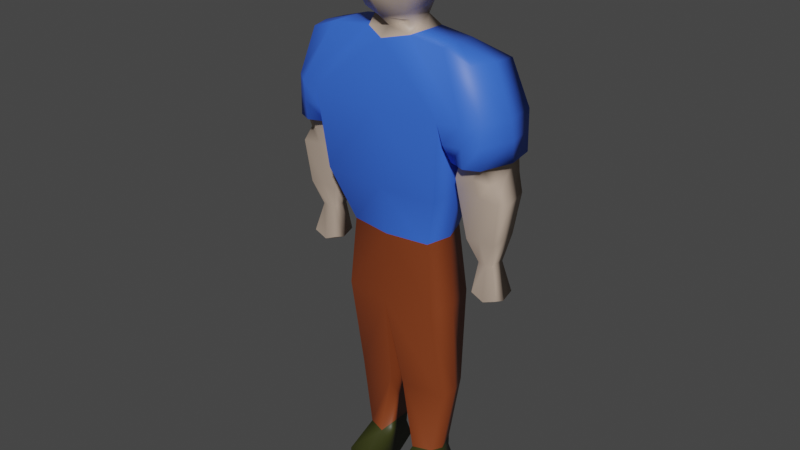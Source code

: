 # Source: male_character.blend  (saved by Blender 3.1.7; exported with 4.5.12 LTS)
import bpy
from mathutils import Matrix  # noqa: F401  (used for matrix-valued properties, if any)

bpy.ops.wm.read_factory_settings(use_empty=True)
scene = bpy.context.scene
scene.name = 'Scene'

# ---- collections
col_collection = bpy.data.collections.new('Collection'); scene.collection.children.link(col_collection)

# ---- materials (node trees are filled in below, after node groups)
mat_skin = bpy.data.materials.new('Skin')
mat_skin.use_transparent_shadow = False
mat_base = bpy.data.materials.new('Base')
mat_base.use_transparent_shadow = False
mat_shirt = bpy.data.materials.new('Shirt')
mat_shirt.use_transparent_shadow = False
mat_pants = bpy.data.materials.new('Pants')
mat_pants.use_transparent_shadow = False
mat_shoes = bpy.data.materials.new('Shoes')
mat_shoes.use_transparent_shadow = False

# ---- material node trees
mat_skin.use_nodes = True; mat_skin.node_tree.nodes.clear()
_N = mat_skin.node_tree.nodes; _L = mat_skin.node_tree.links
n0 = _N.new('ShaderNodeBsdfPrincipled'); n0.name = 'Principled BSDF'; n0.location = (10, 300)
n0.distribution = 'GGX'
n0.subsurface_method = 'RANDOM_WALK_SKIN'
n0.inputs[0].default_value = (0.5122, 0.3968, 0.3136, 1.0)
n0.inputs[3].default_value = 1.45
n0.inputs[27].default_value = (0.0, 0.0, 0.0, 1.0)
n0.inputs[28].default_value = 1.0
n1 = _N.new('ShaderNodeOutputMaterial'); n1.name = 'Material Output'; n1.location = (300, 300)
_L.new(n0.outputs[0], n1.inputs[0])
n1.is_active_output = True
mat_base.use_nodes = True; mat_base.node_tree.nodes.clear()
_N = mat_base.node_tree.nodes; _L = mat_base.node_tree.links
n0 = _N.new('ShaderNodeBsdfPrincipled'); n0.name = 'Principled BSDF'; n0.location = (10, 300)
n0.distribution = 'GGX'
n0.subsurface_method = 'RANDOM_WALK_SKIN'
n0.inputs[0].default_value = (1.0, 1.0, 1.0, 1.0)
n0.inputs[3].default_value = 1.45
n0.inputs[27].default_value = (0.0, 0.0, 0.0, 1.0)
n0.inputs[28].default_value = 1.0
n1 = _N.new('ShaderNodeOutputMaterial'); n1.name = 'Material Output'; n1.location = (300, 300)
_L.new(n0.outputs[0], n1.inputs[0])
n1.is_active_output = True
mat_shirt.use_nodes = True; mat_shirt.node_tree.nodes.clear()
_N = mat_shirt.node_tree.nodes; _L = mat_shirt.node_tree.links
n0 = _N.new('ShaderNodeBsdfPrincipled'); n0.name = 'Principled BSDF'; n0.location = (10, 300)
n0.distribution = 'GGX'
n0.subsurface_method = 'RANDOM_WALK_SKIN'
n0.inputs[0].default_value = (0.03989, 0.1412, 0.8, 1.0)
n0.inputs[3].default_value = 1.45
n0.inputs[27].default_value = (0.0, 0.0, 0.0, 1.0)
n0.inputs[28].default_value = 1.0
n1 = _N.new('ShaderNodeOutputMaterial'); n1.name = 'Material Output'; n1.location = (300, 300)
_L.new(n0.outputs[0], n1.inputs[0])
n1.is_active_output = True
mat_pants.use_nodes = True; mat_pants.node_tree.nodes.clear()
_N = mat_pants.node_tree.nodes; _L = mat_pants.node_tree.links
n0 = _N.new('ShaderNodeBsdfPrincipled'); n0.name = 'Principled BSDF'; n0.location = (10, 300)
n0.distribution = 'GGX'
n0.subsurface_method = 'RANDOM_WALK_SKIN'
n0.inputs[0].default_value = (0.2266, 0.04684, 0.0114, 1.0)
n0.inputs[3].default_value = 1.45
n0.inputs[27].default_value = (0.0, 0.0, 0.0, 1.0)
n0.inputs[28].default_value = 1.0
n1 = _N.new('ShaderNodeOutputMaterial'); n1.name = 'Material Output'; n1.location = (300, 300)
_L.new(n0.outputs[0], n1.inputs[0])
n1.is_active_output = True
mat_shoes.use_nodes = True; mat_shoes.node_tree.nodes.clear()
_N = mat_shoes.node_tree.nodes; _L = mat_shoes.node_tree.links
n0 = _N.new('ShaderNodeBsdfPrincipled'); n0.name = 'Principled BSDF'; n0.location = (10, 300)
n0.distribution = 'GGX'
n0.subsurface_method = 'RANDOM_WALK_SKIN'
n0.inputs[0].default_value = (0.0348, 0.03929, 0.007066, 1.0)
n0.inputs[3].default_value = 1.45
n0.inputs[27].default_value = (0.0, 0.0, 0.0, 1.0)
n0.inputs[28].default_value = 1.0
n1 = _N.new('ShaderNodeOutputMaterial'); n1.name = 'Material Output'; n1.location = (300, 300)
_L.new(n0.outputs[0], n1.inputs[0])
n1.is_active_output = True

# ---- world
world_world = bpy.data.worlds.new('World'); scene.world = world_world
world_world.use_nodes = True; world_world.node_tree.nodes.clear()
_N = world_world.node_tree.nodes; _L = world_world.node_tree.links
n0 = _N.new('ShaderNodeOutputWorld'); n0.name = 'World Output'; n0.location = (300, 300)
n1 = _N.new('ShaderNodeBackground'); n1.name = 'Background'; n1.location = (10, 300)
n1.inputs[0].default_value = (0.05088, 0.05088, 0.05088, 1.0)
_L.new(n1.outputs[0], n0.inputs[0])
n0.is_active_output = True
world_world.color = (0.05088, 0.05088, 0.05088)
world_world.use_sun_shadow = False
world_world.sun_shadow_jitter_overblur = 0.0

# ---- meshes
me_cube_001 = bpy.data.meshes.new('Cube.001')
me_cube_001.from_pydata([(0.2818, -0.4981, -2.5), (0.2276, -1.819, 2.284), (0.27, 0.8587, -2.5), (0.2409, 0.1543, 2.335), (0.1698, 0.606, 1.627), (0.2964, 0.9889, 0.0), (0.3517, 1.153, -0.5995), (0.1698, -1.023, 1.637), (0.3205, -0.9707, 2.105e-09), (0.3635, -1.079, -0.5995), (0.1725, 0.4636, -2.5), (0.0, 0.3663, 2.489), (0.1475, -0.7417, -2.5), (0.0, -1.789, 2.516), (0.0, -1.322, -0.5995), (0.0, -1.214, 0.0), (0.0, -1.416, 1.598), (0.0, 1.273, -0.5995), (0.0, 1.214, 0.0), (0.0, 0.8287, 1.589), (0.4406, 1.034, 1.115), (0.3869, 1.252, 0.4476), (0.5094, -1.789, 1.115), (0.4557, -1.545, 0.4476), (0.0, 1.323, 1.091), (0.0, 1.306, 0.4354), (0.0, -1.789, 1.08), (0.0, -1.545, 0.4354), (0.3621, 0.8949, -1.449), (0.2815, 0.7839, -2.077), (0.3739, -0.4079, -1.463), (0.2934, -0.4233, -2.077), (0.05624, 1.015, -1.449), (0.1539, 0.9041, -2.077), (0.05624, -0.6515, -1.463), (0.1539, -0.6669, -2.077), (0.2879, 0.4169, 2.142), (0.1756, 0.1838, 1.836), (0.2746, -1.753, 2.142), (0.1623, -1.222, 1.798), (0.0, -2.292, 2.054), (0.0, -1.405, 1.752), (0.0, 0.9429, 2.142), (0.0, 0.5953, 1.843), (0.1007, 0.3844, 1.713), (0.1432, -0.8652, 1.733), (0.0, -1.023, 1.674), (0.0, 0.6214, 1.668), (0.7102, 0.7373, 1.503), (0.6524, -1.031, 1.525), (0.8124, 1.069, 1.125), (0.7645, -1.223, 1.125), (0.6647, -1.619, 1.12), (0.4561, -1.185, 1.614), (0.6776, 1.259, 1.12), (0.4366, 0.4571, 1.605), (0.5814, 1.018, 0.7839), (0.5814, -1.018, 0.7839), (0.7586, 1.018, 0.7839), (0.7586, -1.018, 0.7839), (0.6782, -1.018, 0.7839), (0.6782, 1.018, 0.7839), (0.6801, 1.259, 0.952), (0.52, 1.049, 0.9457), (0.5305, -1.621, 0.9457), (0.6653, -1.548, 0.952), (0.8149, 1.069, 0.9544), (0.767, -1.223, 0.9544), (0.5168, 1.023, 0.7839), (0.5413, -1.214, 0.7839), (0.8174, 1.069, 0.7839), (0.7695, -1.223, 0.7839), (0.6667, -1.452, 0.7839), (0.6826, 1.233, 0.7839), (0.6962, 0.6378, 0.508), (0.6962, -0.7482, 0.5117), (0.5343, 0.6378, 0.4913), (0.5343, -0.7482, 0.495), (0.8479, 0.6378, 0.4977), (0.8479, -0.7482, 0.5014), (0.6828, -0.9732, 0.6712), (0.7805, -0.6918, 0.6386), (0.5446, 0.8566, 0.641), (0.5446, -0.9732, 0.641), (0.6828, 0.9993, 0.6712), (0.7941, 0.8294, 0.6313), (0.7252, 0.4774, -0.3904), (0.7252, -0.4774, -0.3904), (0.6287, 0.4774, -0.3388), (0.6287, -0.4774, -0.3388), (0.8251, 0.4774, -0.3417), (0.8251, -0.4774, -0.3417), (0.7012, 0.4905, 0.161), (0.7092, 0.3188, -0.09422), (0.6536, 0.3188, -0.08456), (0.5974, 0.4905, 0.1432), (0.8094, 0.4905, 0.1545), (0.7613, 0.3188, -0.0875), (0.8094, -0.6378, 0.1378), (0.7613, -0.2943, -0.08377), (0.5974, -0.6378, 0.1264), (0.6536, -0.2943, -0.08083), (0.7092, -0.2943, -0.0905), (0.7012, -0.6378, 0.1442), (0.1698, -0.2083, 1.632), (0.5094, 0.0, 1.115), (0.7102, -0.1618, 1.518), (0.8373, -0.128, 1.125), (0.4432, -0.322, 1.614), (0.4826, -0.2531, 0.7839), (0.8508, 0.0, 0.7839), (0.8483, 0.0, 0.9544), (0.496, 0.0, 0.9457), (0.5814, 0.0, 0.7839), (0.7586, 0.0, 0.7839), (0.5343, 0.0, 0.4447), (0.8479, 0.0, 0.4511), (0.7941, 0.0, 0.6313), (0.5446, 0.0, 0.641), (0.7252, 0.009815, -0.4321), (0.6287, 0.009815, -0.3805), (0.8251, 0.009815, -0.3835), (0.5974, 0.0, 0.1283), (0.6536, 0.0, -0.07711), (0.8094, 0.0, 0.1396), (0.7613, 0.0, -0.08005), (0.3265, 0.0, -2.5), (0.4082, -0.02454, -0.5995), (0.3653, 0.0, 0.0), (0.1475, 0.0, -2.5), (0.4557, -0.03408, 0.4476), (0.3381, 0.0, -2.077), (0.4186, 0.1818, -1.456), (0.2906, 0.715, -2.162), (0.3138, -1.582, -2.235), (0.1507, 0.8352, -2.162), (0.1507, -1.906, -2.235), (0.3698, 0.0, -2.289), (0.2952, 1.012, -2.344), (0.3184, -1.589, -2.397), (0.1491, 1.132, -2.344), (0.1491, -1.913, -2.397), (0.3744, 0.0, -2.394), (-0.2818, -0.4981, -2.5), (-0.2276, -1.819, 2.284), (-0.27, 0.8587, -2.5), (-0.2409, 0.1543, 2.335), (-0.1698, 0.606, 1.627), (-0.2964, 0.9889, 0.0), (-0.3517, 1.153, -0.5995), (-0.1698, -1.023, 1.637), (-0.3205, -0.9707, 2.105e-09), (-0.3635, -1.079, -0.5995), (-0.1725, 0.4636, -2.5), (-0.1475, -0.7417, -2.5), (-0.4406, 1.034, 1.115), (-0.3869, 1.252, 0.4476), (-0.5094, -1.789, 1.115), (-0.4557, -1.545, 0.4476), (-0.3621, 0.8949, -1.449), (-0.2815, 0.7839, -2.077), (-0.3739, -0.4079, -1.463), (-0.2934, -0.4233, -2.077), (-0.05624, 1.015, -1.449), (-0.1539, 0.9041, -2.077), (-0.05624, -0.6515, -1.463), (-0.1539, -0.6669, -2.077), (-0.2879, 0.4169, 2.142), (-0.1756, 0.1838, 1.836), (-0.2746, -1.753, 2.142), (-0.1623, -1.222, 1.798), (-0.1007, 0.3844, 1.713), (-0.1432, -0.8652, 1.733), (-0.7102, 0.7373, 1.503), (-0.6524, -1.031, 1.525), (-0.8124, 1.069, 1.125), (-0.7645, -1.223, 1.125), (-0.6647, -1.619, 1.12), (-0.4561, -1.185, 1.614), (-0.6776, 1.259, 1.12), (-0.4366, 0.4571, 1.605), (-0.5814, 1.018, 0.7839), (-0.5814, -1.018, 0.7839), (-0.7586, 1.018, 0.7839), (-0.7586, -1.018, 0.7839), (-0.6782, -1.018, 0.7839), (-0.6782, 1.018, 0.7839), (-0.6801, 1.259, 0.952), (-0.52, 1.049, 0.9457), (-0.5305, -1.621, 0.9457), (-0.6653, -1.548, 0.952), (-0.8149, 1.069, 0.9544), (-0.767, -1.223, 0.9544), (-0.5168, 1.023, 0.7839), (-0.5413, -1.214, 0.7839), (-0.8174, 1.069, 0.7839), (-0.7695, -1.223, 0.7839), (-0.6667, -1.452, 0.7839), (-0.6826, 1.233, 0.7839), (-0.6962, 0.6378, 0.508), (-0.6962, -0.7482, 0.5117), (-0.5343, 0.6378, 0.4913), (-0.5343, -0.7482, 0.495), (-0.8479, 0.6378, 0.4977), (-0.8479, -0.7482, 0.5014), (-0.6828, -0.9732, 0.6712), (-0.7805, -0.6918, 0.6386), (-0.5446, 0.8566, 0.641), (-0.5446, -0.9732, 0.641), (-0.6828, 0.9993, 0.6712), (-0.7941, 0.8294, 0.6313), (-0.7252, 0.4774, -0.3904), (-0.7252, -0.4774, -0.3904), (-0.6287, 0.4774, -0.3388), (-0.6287, -0.4774, -0.3388), (-0.8251, 0.4774, -0.3417), (-0.8251, -0.4774, -0.3417), (-0.7012, 0.4905, 0.161), (-0.7092, 0.3188, -0.09422), (-0.6536, 0.3188, -0.08456), (-0.5974, 0.4905, 0.1432), (-0.8094, 0.4905, 0.1545), (-0.7613, 0.3188, -0.0875), (-0.8094, -0.6378, 0.1378), (-0.7613, -0.2943, -0.08377), (-0.5974, -0.6378, 0.1264), (-0.6536, -0.2943, -0.08083), (-0.7092, -0.2943, -0.0905), (-0.7012, -0.6378, 0.1442), (-0.1698, -0.2083, 1.632), (-0.5094, 0.0, 1.115), (-0.7102, -0.1618, 1.518), (-0.8373, -0.128, 1.125), (-0.4432, -0.322, 1.614), (-0.4826, -0.2531, 0.7839), (-0.8508, 0.0, 0.7839), (-0.8483, 0.0, 0.9544), (-0.496, 0.0, 0.9457), (-0.5814, 0.0, 0.7839), (-0.7586, 0.0, 0.7839), (-0.5343, 0.0, 0.4447), (-0.8479, 0.0, 0.4511), (-0.7941, 0.0, 0.6313), (-0.5446, 0.0, 0.641), (-0.7252, 0.009815, -0.4321), (-0.6287, 0.009815, -0.3805), (-0.8251, 0.009815, -0.3835), (-0.5974, 0.0, 0.1283), (-0.6536, 0.0, -0.07711), (-0.8094, 0.0, 0.1396), (-0.7613, 0.0, -0.08005), (-0.3265, 0.0, -2.5), (-0.4082, -0.02454, -0.5995), (-0.3653, 0.0, 0.0), (-0.1475, 0.0, -2.5), (-0.4557, -0.03408, 0.4476), (-0.3381, 0.0, -2.077), (-0.4186, 0.1818, -1.456), (-0.2906, 0.715, -2.162), (-0.3138, -1.582, -2.235), (-0.1507, 0.8352, -2.162), (-0.1507, -1.906, -2.235), (-0.3698, 0.0, -2.289), (-0.2952, 1.012, -2.344), (-0.3184, -1.589, -2.397), (-0.1491, 1.132, -2.344), (-0.1491, -1.913, -2.397), (-0.3744, 0.0, -2.394)], [], [(42, 11, 3, 36), (36, 3, 1, 38), (129, 126, 0, 12), (132, 127, 9, 30), (127, 128, 8, 9), (53, 52, 51, 49), (32, 17, 6, 28), (17, 18, 5, 6), (24, 19, 4, 20), (22, 7, 16, 26), (9, 8, 15, 14), (30, 9, 14, 34), (3, 11, 13, 1), (38, 1, 13, 40), (8, 23, 27, 15), (23, 22, 26, 27), (18, 25, 21, 5), (25, 24, 20, 21), (128, 130, 23, 8), (21, 20, 105, 22, 23, 130), (134, 31, 35, 136), (31, 30, 34, 35), (135, 33, 29, 133), (33, 32, 28, 29), (137, 131, 31, 134), (131, 132, 30, 31), (47, 19, 16, 46), (11, 42, 40, 13), (42, 43, 41, 40), (45, 39, 41, 46), (39, 38, 40, 41), (44, 37, 39, 45), (37, 36, 38, 39), (47, 43, 37, 44), (43, 42, 36, 37), (19, 47, 44, 4), (4, 44, 45, 7, 104), (7, 45, 46, 16), (43, 47, 46, 41), (107, 106, 49, 51), (65, 64, 69, 72), (54, 55, 48, 50), (108, 53, 49, 106), (104, 7, 53, 108), (20, 4, 55, 54), (63, 62, 73, 68), (7, 22, 52, 53), (118, 82, 76, 115), (81, 80, 75, 79), (62, 66, 70, 73), (112, 63, 68, 109), (67, 65, 72, 71), (111, 67, 71, 110), (107, 51, 67, 111), (51, 52, 65, 67), (105, 20, 63, 112), (54, 50, 66, 62), (20, 54, 62, 63), (52, 22, 64, 65), (113, 57, 69, 109), (114, 58, 70, 110), (60, 59, 71, 72), (58, 61, 73, 70), (57, 60, 72, 69), (61, 56, 68, 73), (93, 97, 90, 86), (94, 93, 86, 88), (82, 84, 74, 76), (84, 85, 78, 74), (117, 81, 79, 116), (80, 83, 77, 75), (60, 57, 83, 80), (114, 59, 81, 117), (61, 58, 85, 84), (56, 61, 84, 82), (59, 60, 80, 81), (113, 56, 82, 118), (119, 86, 90, 121), (120, 88, 86, 119), (125, 99, 91, 121), (102, 101, 89, 87), (99, 102, 87, 91), (123, 94, 88, 120), (115, 76, 95, 122), (122, 95, 94, 123), (79, 75, 103, 98), (98, 103, 102, 99), (75, 77, 100, 103), (103, 100, 101, 102), (116, 79, 98, 124), (124, 98, 99, 125), (76, 74, 92, 95), (95, 92, 93, 94), (74, 78, 96, 92), (92, 96, 97, 93), (96, 124, 125, 97), (78, 116, 124, 96), (100, 122, 123, 101), (77, 115, 122, 100), (101, 123, 120, 89), (97, 125, 121, 90), (89, 120, 119, 87), (87, 119, 121, 91), (57, 113, 118, 83), (58, 114, 117, 85), (85, 117, 116, 78), (59, 114, 110, 71), (56, 113, 109, 68), (22, 105, 112, 64), (50, 107, 111, 66), (66, 111, 110, 70), (64, 112, 109, 69), (83, 118, 115, 77), (4, 104, 108, 55), (55, 108, 106, 48), (50, 48, 106, 107), (29, 28, 132, 131), (133, 29, 131, 137), (5, 21, 130, 128), (6, 5, 128, 127), (28, 6, 127, 132), (10, 2, 126, 129), (138, 133, 137, 142), (142, 137, 134, 139), (140, 135, 133, 138), (139, 134, 136, 141), (0, 139, 141, 12), (10, 140, 138, 2), (126, 142, 139, 0), (2, 138, 142, 126), (10, 129, 12, 141, 136, 35, 33, 135, 140), (33, 35, 34, 32), (32, 34, 14, 17), (42, 167, 146, 11), (167, 169, 144, 146), (254, 154, 143, 251), (257, 161, 152, 252), (252, 152, 151, 253), (178, 174, 176, 177), (163, 159, 149, 17), (17, 149, 148, 18), (24, 155, 147, 19), (157, 26, 16, 150), (152, 14, 15, 151), (161, 165, 14, 152), (146, 144, 13, 11), (169, 40, 13, 144), (151, 15, 27, 158), (158, 27, 26, 157), (18, 148, 156, 25), (25, 156, 155, 24), (253, 151, 158, 255), (156, 255, 158, 157, 230, 155), (259, 261, 166, 162), (162, 166, 165, 161), (260, 258, 160, 164), (164, 160, 159, 163), (262, 259, 162, 256), (256, 162, 161, 257), (172, 46, 41, 170), (170, 41, 40, 169), (171, 172, 170, 168), (168, 170, 169, 167), (47, 171, 168, 43), (43, 168, 167, 42), (19, 147, 171, 47), (147, 229, 150, 172, 171), (150, 16, 46, 172), (232, 176, 174, 231), (190, 197, 194, 189), (179, 175, 173, 180), (233, 231, 174, 178), (229, 233, 178, 150), (155, 179, 180, 147), (188, 193, 198, 187), (150, 178, 177, 157), (243, 240, 201, 207), (206, 204, 200, 205), (187, 198, 195, 191), (237, 234, 193, 188), (192, 196, 197, 190), (236, 235, 196, 192), (232, 236, 192, 176), (176, 192, 190, 177), (230, 237, 188, 155), (179, 187, 191, 175), (155, 188, 187, 179), (177, 190, 189, 157), (238, 234, 194, 182), (239, 235, 195, 183), (185, 197, 196, 184), (183, 195, 198, 186), (182, 194, 197, 185), (186, 198, 193, 181), (218, 211, 215, 222), (219, 213, 211, 218), (207, 201, 199, 209), (209, 199, 203, 210), (242, 241, 204, 206), (205, 200, 202, 208), (185, 205, 208, 182), (239, 242, 206, 184), (186, 209, 210, 183), (181, 207, 209, 186), (184, 206, 205, 185), (238, 243, 207, 181), (244, 246, 215, 211), (245, 244, 211, 213), (250, 246, 216, 224), (227, 212, 214, 226), (224, 216, 212, 227), (248, 245, 213, 219), (240, 247, 220, 201), (247, 248, 219, 220), (204, 223, 228, 200), (223, 224, 227, 228), (200, 228, 225, 202), (228, 227, 226, 225), (241, 249, 223, 204), (249, 250, 224, 223), (201, 220, 217, 199), (220, 219, 218, 217), (199, 217, 221, 203), (217, 218, 222, 221), (221, 222, 250, 249), (203, 221, 249, 241), (225, 226, 248, 247), (202, 225, 247, 240), (226, 214, 245, 248), (222, 215, 246, 250), (214, 212, 244, 245), (212, 216, 246, 244), (182, 208, 243, 238), (183, 210, 242, 239), (210, 203, 241, 242), (184, 196, 235, 239), (181, 193, 234, 238), (157, 189, 237, 230), (175, 191, 236, 232), (191, 195, 235, 236), (189, 194, 234, 237), (208, 202, 240, 243), (147, 180, 233, 229), (180, 173, 231, 233), (175, 232, 231, 173), (160, 256, 257, 159), (258, 262, 256, 160), (148, 253, 255, 156), (149, 252, 253, 148), (159, 257, 252, 149), (153, 254, 251, 145), (263, 267, 262, 258), (267, 264, 259, 262), (265, 263, 258, 260), (264, 266, 261, 259), (143, 154, 266, 264), (153, 145, 263, 265), (251, 143, 264, 267), (145, 251, 267, 263), (153, 265, 260, 164, 166, 261, 266, 154, 254), (164, 163, 165, 166), (163, 17, 14, 165)])
me_cube_001.polygons.foreach_set('use_smooth', [True] * 262)
me_cube_001.polygons.foreach_set('material_index', [0, 0, 4, 3, 3, 2, 3, 3, 2, 2, 3, 3, 0, 0, 2, 2, 2, 2, 2, 2, 4, 3, 4, 3, 4, 3, 0, 0, 0, 0, 0, 0, 0, 0, 0, 0, 0, 0, 0, 2, 2, 2, 2, 2, 2, 2, 2, 0, 0, 2, 2, 2, 2, 2, 2, 2, 2, 2, 2, 2, 2, 2, 2, 2, 2, 0, 0, 0, 0, 0, 0, 0, 0, 0, 0, 0, 0, 0, 0, 0, 0, 0, 0, 0, 0, 0, 0, 0, 0, 0, 0, 0, 0, 0, 0, 0, 0, 0, 0, 0, 0, 0, 0, 0, 0, 0, 2, 2, 2, 2, 2, 2, 0, 2, 2, 2, 3, 4, 2, 3, 3, 4, 4, 4, 4, 4, 4, 4, 4, 4, 4, 3, 3, 0, 0, 4, 3, 3, 2, 3, 3, 2, 2, 3, 3, 0, 0, 2, 2, 2, 2, 2, 2, 4, 3, 4, 3, 4, 3, 0, 0, 0, 0, 0, 0, 0, 0, 0, 2, 2, 2, 2, 2, 2, 2, 2, 0, 0, 2, 2, 2, 2, 2, 2, 2, 2, 2, 2, 2, 2, 2, 2, 2, 2, 0, 0, 0, 0, 0, 0, 0, 0, 0, 0, 0, 0, 0, 0, 0, 0, 0, 0, 0, 0, 0, 0, 0, 0, 0, 0, 0, 0, 0, 0, 0, 0, 0, 0, 0, 0, 0, 0, 0, 0, 0, 2, 2, 2, 2, 2, 2, 0, 2, 2, 2, 3, 4, 2, 3, 3, 4, 4, 4, 4, 4, 4, 4, 4, 4, 4, 3, 3])
_uv = me_cube_001.uv_layers.new(name='UVMap')
_uv.uv.foreach_set('vector', [0.61, 0.375, 0.625, 0.375, 0.625, 0.5, 0.6104, 0.5, 0.6104, 0.5, 0.625, 0.5, 0.625, 0.75, 0.6104, 0.75, 0.25, 0.625, 0.375, 0.625, 0.375, 0.75, 0.25, 0.75, 0.4268, 0.625, 0.47, 0.625, 0.47, 0.75, 0.4268, 0.75, 0.47, 0.625, 0.5, 0.625, 0.5, 0.75, 0.47, 0.75, 0.5812, 0.7234, 0.554, 0.75, 0.554, 0.75, 0.5812, 0.75, 0.4268, 0.375, 0.47, 0.375, 0.47, 0.5, 0.4268, 0.5, 0.47, 0.375, 0.5, 0.375, 0.5, 0.5, 0.47, 0.5, 0.554, 0.375, 0.5799, 0.375, 0.5812, 0.5, 0.554, 0.5, 0.554, 0.75, 0.5812, 0.75, 0.5799, 0.875, 0.554, 0.875, 0.47, 0.75, 0.5, 0.75, 0.5, 0.875, 0.47, 0.875, 0.4268, 0.75, 0.47, 0.75, 0.47, 0.875, 0.4268, 0.875, 0.625, 0.5, 0.75, 0.5, 0.75, 0.75, 0.625, 0.75, 0.6104, 0.75, 0.625, 0.75, 0.625, 0.875, 0.61, 0.875, 0.5, 0.75, 0.5218, 0.75, 0.5218, 0.875, 0.5, 0.875, 0.5218, 0.75, 0.554, 0.75, 0.554, 0.875, 0.5218, 0.875, 0.5, 0.375, 0.5218, 0.375, 0.5218, 0.5, 0.5, 0.5, 0.5218, 0.375, 0.554, 0.375, 0.554, 0.5, 0.5218, 0.5, 0.5, 0.625, 0.5218, 0.625, 0.5218, 0.75, 0.5, 0.75, 0.5218, 0.5, 0.554, 0.5, 0.554, 0.625, 0.554, 0.75, 0.5218, 0.75, 0.5218, 0.625, 0.3856, 0.75, 0.3961, 0.75, 0.3961, 0.875, 0.3856, 0.875, 0.3961, 0.75, 0.4268, 0.75, 0.4268, 0.875, 0.3961, 0.875, 0.3856, 0.375, 0.3961, 0.375, 0.3961, 0.5, 0.3856, 0.5, 0.3961, 0.375, 0.4268, 0.375, 0.4268, 0.5, 0.3961, 0.5, 0.3856, 0.625, 0.3961, 0.625, 0.3961, 0.75, 0.3856, 0.75, 0.3961, 0.625, 0.4268, 0.625, 0.4268, 0.75, 0.3961, 0.75, 0.5829, 0.375, 0.5799, 0.375, 0.5799, 0.875, 0.5829, 0.875, 0.625, 0.375, 0.61, 0.375, 0.61, 0.875, 0.625, 0.875, 0.61, 0.375, 0.5859, 0.375, 0.5859, 0.875, 0.61, 0.875, 0.5842, 0.75, 0.5871, 0.75, 0.5859, 0.875, 0.5829, 0.875, 0.5871, 0.75, 0.6104, 0.75, 0.61, 0.875, 0.5859, 0.875, 0.5842, 0.5, 0.5871, 0.5, 0.5871, 0.75, 0.5842, 0.75, 0.5871, 0.5, 0.6104, 0.5, 0.6104, 0.75, 0.5871, 0.75, 0.5829, 0.375, 0.5859, 0.375, 0.5871, 0.5, 0.5842, 0.5, 0.5859, 0.375, 0.61, 0.375, 0.6104, 0.5, 0.5871, 0.5, 0.5799, 0.375, 0.5829, 0.375, 0.5842, 0.5, 0.5812, 0.5, 0.5812, 0.5, 0.5842, 0.5, 0.5842, 0.75, 0.5812, 0.75, 0.5812, 0.625, 0.5812, 0.75, 0.5842, 0.75, 0.5829, 0.875, 0.5799, 0.875, 0.5859, 0.375, 0.5829, 0.375, 0.5829, 0.875, 0.5859, 0.875, 0.554, 0.6381, 0.5812, 0.604, 0.5812, 0.75, 0.554, 0.75, 0.554, 0.75, 0.554, 0.75, 0.554, 0.75, 0.554, 0.75, 0.554, 0.5, 0.5812, 0.5, 0.5812, 0.5, 0.554, 0.5, 0.5812, 0.625, 0.5812, 0.7234, 0.5812, 0.75, 0.5812, 0.604, 0.5812, 0.625, 0.5812, 0.75, 0.5812, 0.7234, 0.5812, 0.625, 0.554, 0.5, 0.5812, 0.5, 0.5812, 0.5, 0.554, 0.5, 0.554, 0.5, 0.554, 0.5, 0.554, 0.5, 0.554, 0.5, 0.5812, 0.75, 0.554, 0.75, 0.554, 0.75, 0.5812, 0.7234, 0.554, 0.625, 0.554, 0.5022, 0.554, 0.5022, 0.554, 0.625, 0.554, 0.7478, 0.554, 0.7478, 0.554, 0.7478, 0.554, 0.7478, 0.554, 0.5, 0.554, 0.5, 0.554, 0.5, 0.554, 0.5, 0.554, 0.625, 0.554, 0.5, 0.554, 0.5, 0.554, 0.625, 0.554, 0.75, 0.554, 0.75, 0.554, 0.75, 0.554, 0.75, 0.554, 0.625, 0.554, 0.75, 0.554, 0.75, 0.554, 0.625, 0.554, 0.6381, 0.554, 0.75, 0.554, 0.75, 0.554, 0.625, 0.554, 0.75, 0.554, 0.75, 0.554, 0.75, 0.554, 0.75, 0.554, 0.625, 0.554, 0.5, 0.554, 0.5, 0.554, 0.625, 0.554, 0.5, 0.554, 0.5, 0.554, 0.5, 0.554, 0.5, 0.554, 0.5, 0.554, 0.5, 0.554, 0.5, 0.554, 0.5, 0.554, 0.75, 0.554, 0.75, 0.554, 0.75, 0.554, 0.75, 0.554, 0.625, 0.554, 0.7478, 0.554, 0.75, 0.554, 0.625, 0.554, 0.625, 0.554, 0.5022, 0.554, 0.5, 0.554, 0.625, 0.554, 0.7478, 0.554, 0.7478, 0.554, 0.75, 0.554, 0.75, 0.554, 0.5022, 0.554, 0.5022, 0.554, 0.5, 0.554, 0.5, 0.554, 0.7478, 0.554, 0.7478, 0.554, 0.75, 0.554, 0.75, 0.554, 0.5022, 0.554, 0.5022, 0.554, 0.5, 0.554, 0.5, 0.554, 0.5022, 0.554, 0.5022, 0.554, 0.5022, 0.554, 0.5022, 0.554, 0.5022, 0.554, 0.5022, 0.554, 0.5022, 0.554, 0.5022, 0.554, 0.5022, 0.554, 0.5022, 0.554, 0.5022, 0.554, 0.5022, 0.554, 0.5022, 0.554, 0.5022, 0.554, 0.5022, 0.554, 0.5022, 0.554, 0.625, 0.554, 0.7478, 0.554, 0.7478, 0.554, 0.625, 0.554, 0.7478, 0.554, 0.7478, 0.554, 0.7478, 0.554, 0.7478, 0.554, 0.7478, 0.554, 0.7478, 0.554, 0.7478, 0.554, 0.7478, 0.554, 0.625, 0.554, 0.7478, 0.554, 0.7478, 0.554, 0.625, 0.554, 0.5022, 0.554, 0.5022, 0.554, 0.5022, 0.554, 0.5022, 0.554, 0.5022, 0.554, 0.5022, 0.554, 0.5022, 0.554, 0.5022, 0.554, 0.7478, 0.554, 0.7478, 0.554, 0.7478, 0.554, 0.7478, 0.554, 0.625, 0.554, 0.5022, 0.554, 0.5022, 0.554, 0.625, 0.554, 0.625, 0.554, 0.5022, 0.554, 0.5022, 0.554, 0.625, 0.554, 0.625, 0.554, 0.5022, 0.554, 0.5022, 0.554, 0.625, 0.554, 0.625, 0.554, 0.7478, 0.554, 0.7478, 0.554, 0.625, 0.554, 0.7478, 0.554, 0.7478, 0.554, 0.7478, 0.554, 0.7478, 0.554, 0.7478, 0.554, 0.7478, 0.554, 0.7478, 0.554, 0.7478, 0.554, 0.625, 0.554, 0.5022, 0.554, 0.5022, 0.554, 0.625, 0.554, 0.625, 0.554, 0.5022, 0.554, 0.5022, 0.554, 0.625, 0.554, 0.625, 0.554, 0.5022, 0.554, 0.5022, 0.554, 0.625, 0.554, 0.7478, 0.554, 0.7478, 0.554, 0.7478, 0.554, 0.7478, 0.554, 0.7478, 0.554, 0.7478, 0.554, 0.7478, 0.554, 0.7478, 0.554, 0.7478, 0.554, 0.7478, 0.554, 0.7478, 0.554, 0.7478, 0.554, 0.7478, 0.554, 0.7478, 0.554, 0.7478, 0.554, 0.7478, 0.554, 0.625, 0.554, 0.7478, 0.554, 0.7478, 0.554, 0.625, 0.554, 0.625, 0.554, 0.7478, 0.554, 0.7478, 0.554, 0.625, 0.554, 0.5022, 0.554, 0.5022, 0.554, 0.5022, 0.554, 0.5022, 0.554, 0.5022, 0.554, 0.5022, 0.554, 0.5022, 0.554, 0.5022, 0.554, 0.5022, 0.554, 0.5022, 0.554, 0.5022, 0.554, 0.5022, 0.554, 0.5022, 0.554, 0.5022, 0.554, 0.5022, 0.554, 0.5022, 0.554, 0.5022, 0.554, 0.625, 0.554, 0.625, 0.554, 0.5022, 0.554, 0.5022, 0.554, 0.625, 0.554, 0.625, 0.554, 0.5022, 0.554, 0.7478, 0.554, 0.625, 0.554, 0.625, 0.554, 0.7478, 0.554, 0.7478, 0.554, 0.625, 0.554, 0.625, 0.554, 0.7478, 0.554, 0.7478, 0.554, 0.625, 0.554, 0.625, 0.554, 0.7478, 0.554, 0.5022, 0.554, 0.625, 0.554, 0.625, 0.554, 0.5022, 0.554, 0.7478, 0.554, 0.625, 0.554, 0.625, 0.554, 0.7478, 0.554, 0.7478, 0.554, 0.625, 0.554, 0.625, 0.554, 0.7478, 0.554, 0.7478, 0.554, 0.625, 0.554, 0.625, 0.554, 0.7478, 0.554, 0.5022, 0.554, 0.625, 0.554, 0.625, 0.554, 0.5022, 0.554, 0.5022, 0.554, 0.625, 0.554, 0.625, 0.554, 0.5022, 0.554, 0.7478, 0.554, 0.625, 0.554, 0.625, 0.554, 0.75, 0.554, 0.5022, 0.554, 0.625, 0.554, 0.625, 0.554, 0.5, 0.554, 0.75, 0.554, 0.625, 0.554, 0.625, 0.554, 0.75, 0.554, 0.5, 0.554, 0.6381, 0.554, 0.625, 0.554, 0.5, 0.554, 0.5, 0.554, 0.625, 0.554, 0.625, 0.554, 0.5, 0.554, 0.75, 0.554, 0.625, 0.554, 0.625, 0.554, 0.75, 0.554, 0.7478, 0.554, 0.625, 0.554, 0.625, 0.554, 0.7478, 0.5812, 0.5, 0.5812, 0.625, 0.5812, 0.625, 0.5812, 0.5, 0.5812, 0.5, 0.5812, 0.625, 0.5812, 0.604, 0.5812, 0.5, 0.554, 0.5, 0.5812, 0.5, 0.5812, 0.604, 0.554, 0.6381, 0.3961, 0.5, 0.4268, 0.5, 0.4268, 0.625, 0.3961, 0.625, 0.3856, 0.5, 0.3961, 0.5, 0.3961, 0.625, 0.3856, 0.625, 0.5, 0.5, 0.5218, 0.5, 0.5218, 0.625, 0.5, 0.625, 0.47, 0.5, 0.5, 0.5, 0.5, 0.625, 0.47, 0.625, 0.4268, 0.5, 0.47, 0.5, 0.47, 0.625, 0.4268, 0.625, 0.25, 0.5, 0.375, 0.5, 0.375, 0.625, 0.25, 0.625, 0.3803, 0.5, 0.3856, 0.5, 0.3856, 0.625, 0.3803, 0.625, 0.3803, 0.625, 0.3856, 0.625, 0.3856, 0.75, 0.3803, 0.75, 0.3803, 0.375, 0.3856, 0.375, 0.3856, 0.5, 0.3803, 0.5, 0.3803, 0.75, 0.3856, 0.75, 0.3856, 0.875, 0.3803, 0.875, 0.375, 0.75, 0.3803, 0.75, 0.3803, 0.875, 0.375, 0.875, 0.375, 0.375, 0.3803, 0.375, 0.3803, 0.5, 0.375, 0.5, 0.375, 0.625, 0.3803, 0.625, 0.3803, 0.75, 0.375, 0.75, 0.375, 0.5, 0.3803, 0.5, 0.3803, 0.625, 0.375, 0.625, 0.25, 0.5, 0.25, 0.625, 0.25, 0.75, 0.3803, 0.875, 0.3856, 0.875, 0.3961, 0.875, 0.3961, 0.375, 0.3856, 0.375, 0.3803, 0.375, 0.3961, 0.375, 0.3961, 0.875, 0.4268, 0.875, 0.4268, 0.375, 0.4268, 0.375, 0.4268, 0.875, 0.47, 0.875, 0.47, 0.375, 0.61, 0.375, 0.6104, 0.5, 0.625, 0.5, 0.625, 0.375, 0.6104, 0.5, 0.6104, 0.75, 0.625, 0.75, 0.625, 0.5, 0.25, 0.625, 0.25, 0.75, 0.375, 0.75, 0.375, 0.625, 0.4268, 0.625, 0.4268, 0.75, 0.47, 0.75, 0.47, 0.625, 0.47, 0.625, 0.47, 0.75, 0.5, 0.75, 0.5, 0.625, 0.5812, 0.7234, 0.5812, 0.75, 0.554, 0.75, 0.554, 0.75, 0.4268, 0.375, 0.4268, 0.5, 0.47, 0.5, 0.47, 0.375, 0.47, 0.375, 0.47, 0.5, 0.5, 0.5, 0.5, 0.375, 0.554, 0.375, 0.554, 0.5, 0.5812, 0.5, 0.5799, 0.375, 0.554, 0.75, 0.554, 0.875, 0.5799, 0.875, 0.5812, 0.75, 0.47, 0.75, 0.47, 0.875, 0.5, 0.875, 0.5, 0.75, 0.4268, 0.75, 0.4268, 0.875, 0.47, 0.875, 0.47, 0.75, 0.625, 0.5, 0.625, 0.75, 0.75, 0.75, 0.75, 0.5, 0.6104, 0.75, 0.61, 0.875, 0.625, 0.875, 0.625, 0.75, 0.5, 0.75, 0.5, 0.875, 0.5218, 0.875, 0.5218, 0.75, 0.5218, 0.75, 0.5218, 0.875, 0.554, 0.875, 0.554, 0.75, 0.5, 0.375, 0.5, 0.5, 0.5218, 0.5, 0.5218, 0.375, 0.5218, 0.375, 0.5218, 0.5, 0.554, 0.5, 0.554, 0.375, 0.5, 0.625, 0.5, 0.75, 0.5218, 0.75, 0.5218, 0.625, 0.5218, 0.5, 0.5218, 0.625, 0.5218, 0.75, 0.554, 0.75, 0.554, 0.625, 0.554, 0.5, 0.3856, 0.75, 0.3856, 0.875, 0.3961, 0.875, 0.3961, 0.75, 0.3961, 0.75, 0.3961, 0.875, 0.4268, 0.875, 0.4268, 0.75, 0.3856, 0.375, 0.3856, 0.5, 0.3961, 0.5, 0.3961, 0.375, 0.3961, 0.375, 0.3961, 0.5, 0.4268, 0.5, 0.4268, 0.375, 0.3856, 0.625, 0.3856, 0.75, 0.3961, 0.75, 0.3961, 0.625, 0.3961, 0.625, 0.3961, 0.75, 0.4268, 0.75, 0.4268, 0.625, 0.5842, 0.75, 0.5829, 0.875, 0.5859, 0.875, 0.5871, 0.75, 0.5871, 0.75, 0.5859, 0.875, 0.61, 0.875, 0.6104, 0.75, 0.5842, 0.5, 0.5842, 0.75, 0.5871, 0.75, 0.5871, 0.5, 0.5871, 0.5, 0.5871, 0.75, 0.6104, 0.75, 0.6104, 0.5, 0.5829, 0.375, 0.5842, 0.5, 0.5871, 0.5, 0.5859, 0.375, 0.5859, 0.375, 0.5871, 0.5, 0.6104, 0.5, 0.61, 0.375, 0.5799, 0.375, 0.5812, 0.5, 0.5842, 0.5, 0.5829, 0.375, 0.5812, 0.5, 0.5812, 0.625, 0.5812, 0.75, 0.5842, 0.75, 0.5842, 0.5, 0.5812, 0.75, 0.5799, 0.875, 0.5829, 0.875, 0.5842, 0.75, 0.554, 0.6381, 0.554, 0.75, 0.5812, 0.75, 0.5812, 0.604, 0.554, 0.75, 0.554, 0.75, 0.554, 0.75, 0.554, 0.75, 0.554, 0.5, 0.554, 0.5, 0.5812, 0.5, 0.5812, 0.5, 0.5812, 0.625, 0.5812, 0.604, 0.5812, 0.75, 0.5812, 0.7234, 0.5812, 0.625, 0.5812, 0.625, 0.5812, 0.7234, 0.5812, 0.75, 0.554, 0.5, 0.554, 0.5, 0.5812, 0.5, 0.5812, 0.5, 0.554, 0.5, 0.554, 0.5, 0.554, 0.5, 0.554, 0.5, 0.5812, 0.75, 0.5812, 0.7234, 0.554, 0.75, 0.554, 0.75, 0.554, 0.625, 0.554, 0.625, 0.554, 0.5022, 0.554, 0.5022, 0.554, 0.7478, 0.554, 0.7478, 0.554, 0.7478, 0.554, 0.7478, 0.554, 0.5, 0.554, 0.5, 0.554, 0.5, 0.554, 0.5, 0.554, 0.625, 0.554, 0.625, 0.554, 0.5, 0.554, 0.5, 0.554, 0.75, 0.554, 0.75, 0.554, 0.75, 0.554, 0.75, 0.554, 0.625, 0.554, 0.625, 0.554, 0.75, 0.554, 0.75, 0.554, 0.6381, 0.554, 0.625, 0.554, 0.75, 0.554, 0.75, 0.554, 0.75, 0.554, 0.75, 0.554, 0.75, 0.554, 0.75, 0.554, 0.625, 0.554, 0.625, 0.554, 0.5, 0.554, 0.5, 0.554, 0.5, 0.554, 0.5, 0.554, 0.5, 0.554, 0.5, 0.554, 0.5, 0.554, 0.5, 0.554, 0.5, 0.554, 0.5, 0.554, 0.75, 0.554, 0.75, 0.554, 0.75, 0.554, 0.75, 0.554, 0.625, 0.554, 0.625, 0.554, 0.75, 0.554, 0.7478, 0.554, 0.625, 0.554, 0.625, 0.554, 0.5, 0.554, 0.5022, 0.554, 0.7478, 0.554, 0.75, 0.554, 0.75, 0.554, 0.7478, 0.554, 0.5022, 0.554, 0.5, 0.554, 0.5, 0.554, 0.5022, 0.554, 0.7478, 0.554, 0.75, 0.554, 0.75, 0.554, 0.7478, 0.554, 0.5022, 0.554, 0.5, 0.554, 0.5, 0.554, 0.5022, 0.554, 0.5022, 0.554, 0.5022, 0.554, 0.5022, 0.554, 0.5022, 0.554, 0.5022, 0.554, 0.5022, 0.554, 0.5022, 0.554, 0.5022, 0.554, 0.5022, 0.554, 0.5022, 0.554, 0.5022, 0.554, 0.5022, 0.554, 0.5022, 0.554, 0.5022, 0.554, 0.5022, 0.554, 0.5022, 0.554, 0.625, 0.554, 0.625, 0.554, 0.7478, 0.554, 0.7478, 0.554, 0.7478, 0.554, 0.7478, 0.554, 0.7478, 0.554, 0.7478, 0.554, 0.7478, 0.554, 0.7478, 0.554, 0.7478, 0.554, 0.7478, 0.554, 0.625, 0.554, 0.625, 0.554, 0.7478, 0.554, 0.7478, 0.554, 0.5022, 0.554, 0.5022, 0.554, 0.5022, 0.554, 0.5022, 0.554, 0.5022, 0.554, 0.5022, 0.554, 0.5022, 0.554, 0.5022, 0.554, 0.7478, 0.554, 0.7478, 0.554, 0.7478, 0.554, 0.7478, 0.554, 0.625, 0.554, 0.625, 0.554, 0.5022, 0.554, 0.5022, 0.554, 0.625, 0.554, 0.625, 0.554, 0.5022, 0.554, 0.5022, 0.554, 0.625, 0.554, 0.625, 0.554, 0.5022, 0.554, 0.5022, 0.554, 0.625, 0.554, 0.625, 0.554, 0.7478, 0.554, 0.7478, 0.554, 0.7478, 0.554, 0.7478, 0.554, 0.7478, 0.554, 0.7478, 0.554, 0.7478, 0.554, 0.7478, 0.554, 0.7478, 0.554, 0.7478, 0.554, 0.625, 0.554, 0.625, 0.554, 0.5022, 0.554, 0.5022, 0.554, 0.625, 0.554, 0.625, 0.554, 0.5022, 0.554, 0.5022, 0.554, 0.625, 0.554, 0.625, 0.554, 0.5022, 0.554, 0.5022, 0.554, 0.7478, 0.554, 0.7478, 0.554, 0.7478, 0.554, 0.7478, 0.554, 0.7478, 0.554, 0.7478, 0.554, 0.7478, 0.554, 0.7478, 0.554, 0.7478, 0.554, 0.7478, 0.554, 0.7478, 0.554, 0.7478, 0.554, 0.7478, 0.554, 0.7478, 0.554, 0.7478, 0.554, 0.7478, 0.554, 0.625, 0.554, 0.625, 0.554, 0.7478, 0.554, 0.7478, 0.554, 0.625, 0.554, 0.625, 0.554, 0.7478, 0.554, 0.7478, 0.554, 0.5022, 0.554, 0.5022, 0.554, 0.5022, 0.554, 0.5022, 0.554, 0.5022, 0.554, 0.5022, 0.554, 0.5022, 0.554, 0.5022, 0.554, 0.5022, 0.554, 0.5022, 0.554, 0.5022, 0.554, 0.5022, 0.554, 0.5022, 0.554, 0.5022, 0.554, 0.5022, 0.554, 0.5022, 0.554, 0.5022, 0.554, 0.5022, 0.554, 0.625, 0.554, 0.625, 0.554, 0.5022, 0.554, 0.5022, 0.554, 0.625, 0.554, 0.625, 0.554, 0.7478, 0.554, 0.7478, 0.554, 0.625, 0.554, 0.625, 0.554, 0.7478, 0.554, 0.7478, 0.554, 0.625, 0.554, 0.625, 0.554, 0.7478, 0.554, 0.7478, 0.554, 0.625, 0.554, 0.625, 0.554, 0.5022, 0.554, 0.5022, 0.554, 0.625, 0.554, 0.625, 0.554, 0.7478, 0.554, 0.7478, 0.554, 0.625, 0.554, 0.625, 0.554, 0.7478, 0.554, 0.7478, 0.554, 0.625, 0.554, 0.625, 0.554, 0.7478, 0.554, 0.7478, 0.554, 0.625, 0.554, 0.625, 0.554, 0.5022, 0.554, 0.5022, 0.554, 0.625, 0.554, 0.625, 0.554, 0.5022, 0.554, 0.5022, 0.554, 0.625, 0.554, 0.625, 0.554, 0.7478, 0.554, 0.75, 0.554, 0.625, 0.554, 0.625, 0.554, 0.5022, 0.554, 0.5, 0.554, 0.625, 0.554, 0.625, 0.554, 0.75, 0.554, 0.75, 0.554, 0.625, 0.554, 0.625, 0.554, 0.5, 0.554, 0.5, 0.554, 0.625, 0.554, 0.6381, 0.554, 0.5, 0.554, 0.5, 0.554, 0.625, 0.554, 0.625, 0.554, 0.75, 0.554, 0.75, 0.554, 0.625, 0.554, 0.625, 0.554, 0.7478, 0.554, 0.7478, 0.554, 0.625, 0.554, 0.625, 0.5812, 0.5, 0.5812, 0.5, 0.5812, 0.625, 0.5812, 0.625, 0.5812, 0.5, 0.5812, 0.5, 0.5812, 0.604, 0.5812, 0.625, 0.554, 0.5, 0.554, 0.6381, 0.5812, 0.604, 0.5812, 0.5, 0.3961, 0.5, 0.3961, 0.625, 0.4268, 0.625, 0.4268, 0.5, 0.3856, 0.5, 0.3856, 0.625, 0.3961, 0.625, 0.3961, 0.5, 0.5, 0.5, 0.5, 0.625, 0.5218, 0.625, 0.5218, 0.5, 0.47, 0.5, 0.47, 0.625, 0.5, 0.625, 0.5, 0.5, 0.4268, 0.5, 0.4268, 0.625, 0.47, 0.625, 0.47, 0.5, 0.25, 0.5, 0.25, 0.625, 0.375, 0.625, 0.375, 0.5, 0.3803, 0.5, 0.3803, 0.625, 0.3856, 0.625, 0.3856, 0.5, 0.3803, 0.625, 0.3803, 0.75, 0.3856, 0.75, 0.3856, 0.625, 0.3803, 0.375, 0.3803, 0.5, 0.3856, 0.5, 0.3856, 0.375, 0.3803, 0.75, 0.3803, 0.875, 0.3856, 0.875, 0.3856, 0.75, 0.375, 0.75, 0.375, 0.875, 0.3803, 0.875, 0.3803, 0.75, 0.375, 0.375, 0.375, 0.5, 0.3803, 0.5, 0.3803, 0.375, 0.375, 0.625, 0.375, 0.75, 0.3803, 0.75, 0.3803, 0.625, 0.375, 0.5, 0.375, 0.625, 0.3803, 0.625, 0.3803, 0.5, 0.25, 0.5, 0.3803, 0.375, 0.3856, 0.375, 0.3961, 0.375, 0.3961, 0.875, 0.3856, 0.875, 0.3803, 0.875, 0.25, 0.75, 0.25, 0.625, 0.3961, 0.375, 0.4268, 0.375, 0.4268, 0.875, 0.3961, 0.875, 0.4268, 0.375, 0.47, 0.375, 0.47, 0.875, 0.4268, 0.875])
me_cube_001.materials.append(mat_skin)
me_cube_001.materials.append(mat_base)
me_cube_001.materials.append(mat_shirt)
me_cube_001.materials.append(mat_pants)
me_cube_001.materials.append(mat_shoes)
me_cube_001.use_remesh_fix_poles = True
me_cube_001.use_remesh_preserve_attributes = False
me_cube_001.update()

# ---- objects
ob_empty = bpy.data.objects.new('Empty', None)
ob_cube = bpy.data.objects.new('Cube', me_cube_001)
ob_empty_001 = bpy.data.objects.new('Empty.001', None)

# ---- transforms, parenting, visibility, modifiers, constraints
ob_empty.location = (-0.005718, -4.35, 2.5)
ob_empty.rotation_euler = (1.571, -0.0, 3.142)
ob_empty.empty_display_type = 'IMAGE'
ob_empty.empty_display_size = 5.0
ob_empty.use_empty_image_alpha = True
ob_empty.color = (1.0, 1.0, 1.0, 0.1143)
ob_empty.hide_render = True
ob_cube.location = (0.0, 0.0, 2.5)
ob_cube.scale = (1.008, 0.2015, 0.8849)
ob_empty_001.location = (3.0, -0.09843, 2.572)
ob_empty_001.rotation_euler = (1.571, -0.0, -1.571)
ob_empty_001.scale = (0.9573, 0.9573, 0.9573)
ob_empty_001.empty_display_type = 'IMAGE'
ob_empty_001.empty_display_size = 5.0
ob_empty_001.use_empty_image_alpha = True
ob_empty_001.color = (1.0, 1.0, 1.0, 0.3657)
ob_empty_001.hide_render = True

# ---- collection membership
col_collection.objects.link(ob_empty)
col_collection.objects.link(ob_cube)
col_collection.objects.link(ob_empty_001)

# ---- scene / render settings (as saved in the file)
scene.frame_start = 1; scene.frame_end = 250; scene.frame_set(1)
scene.render.engine = 'BLENDER_EEVEE_NEXT'
scene.cycles.sampling_pattern = 'TABULATED_SOBOL'
scene.cycles.use_light_tree = False
scene.view_settings.view_transform = 'Filmic'
bpy.context.view_layer.update()

# ---- added for rendering (the .blend has no active camera and no usable light): camera, sun
cam_auto = bpy.data.cameras.new('AutoCamera')
cam_auto.lens = 50.0
cam_auto.sensor_width = 36.0
cam_auto.clip_end = 1000.0
ob_auto_camera = bpy.data.objects.new('AutoCamera', cam_auto)
scene.collection.objects.link(ob_auto_camera)
ob_auto_camera.location = (4.45389, -5.44233, 6.07023)
ob_auto_camera.rotation_euler = (1.09748, -7.21219e-08, 0.694738)
scene.camera = ob_auto_camera
light_auto_sun = bpy.data.lights.new('AutoSun', 'SUN')
light_auto_sun.energy = 3.0
light_auto_sun.angle = 0.0523599
ob_auto_sun = bpy.data.objects.new('AutoSun', light_auto_sun)
scene.collection.objects.link(ob_auto_sun)
ob_auto_sun.rotation_euler = (0.872665, 0.174533, 0.523599)
bpy.context.view_layer.update()
